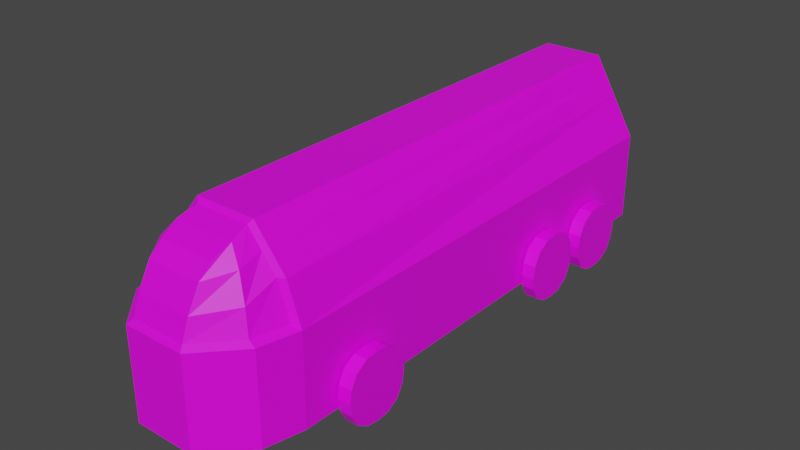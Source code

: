 # Source: Truck_0.2.blend  (saved by Blender 2.80.75; exported with 4.5.12 LTS)
import bpy
from mathutils import Matrix  # noqa: F401  (used for matrix-valued properties, if any)

bpy.ops.wm.read_factory_settings(use_empty=True)
scene = bpy.context.scene
scene.name = 'Scene'

# ---- collections
col_collection = bpy.data.collections.new('Collection'); scene.collection.children.link(col_collection)

# ---- images (referenced by path relative to the original .blend; pixels are not part of the script)
import os
ASSET_DIR = os.environ.get("B2B_ASSET_DIR", "")  # directory of the original .blend (textures are referenced by path, not embedded)
HERE = os.path.dirname(os.path.abspath(__file__))  # packed textures are extracted next to this script under _unpacked/

def load_image(name, relpath, width, height, colorspace="sRGB"):
    """Load a texture the original file referenced (path relative to the .blend, or extracted next to this script)."""
    p = next((c for c in (os.path.join(HERE, relpath), os.path.join(ASSET_DIR, relpath)) if relpath and os.path.exists(c)), "")
    if p:
        img = bpy.data.images.load(p, check_existing=True)
        img.name = name
    else:  # same state as the original file: an image datablock whose file is absent (Cycles renders it pink)
        img = bpy.data.images.new(name, width, height)
        img.source = "FILE"
        img.filepath = "//" + (relpath or name)
    img.colorspace_settings.name = colorspace
    return img
img_truck_0_2_paint_3_png_001 = load_image('Truck 0.2 Paint 3.png.001', 'Truck 0.2 Paint 3.png', 1024, 1024, 'sRGB')

# ---- materials (node trees are filled in below, after node groups)
mat_material_001 = bpy.data.materials.new('Material.001')
mat_material_001.use_transparent_shadow = False

# ---- material node trees
mat_material_001.use_nodes = True; mat_material_001.node_tree.nodes.clear()
_N = mat_material_001.node_tree.nodes; _L = mat_material_001.node_tree.links
n0 = _N.new('ShaderNodeOutputMaterial'); n0.name = 'Material Output'; n0.location = (300, 300)
n1 = _N.new('ShaderNodeBsdfPrincipled'); n1.name = 'Principled BSDF'; n1.location = (10, 300)
n1.distribution = 'GGX'
n1.subsurface_method = 'BURLEY'
n1.inputs[3].default_value = 1.45
n1.inputs[27].default_value = (0.0, 0.0, 0.0, 1.0)
n1.inputs[28].default_value = 1.0
n2 = _N.new('ShaderNodeTexImage'); n2.name = 'Image Texture'; n2.location = (-280, 280)
n2.image = img_truck_0_2_paint_3_png_001
_L.new(n1.outputs[0], n0.inputs[0])
_L.new(n2.outputs[0], n1.inputs[0])
n0.is_active_output = True

# ---- world
world_world = bpy.data.worlds.new('World'); scene.world = world_world
world_world.use_nodes = True; world_world.node_tree.nodes.clear()
_N = world_world.node_tree.nodes; _L = world_world.node_tree.links
n0 = _N.new('ShaderNodeOutputWorld'); n0.name = 'World Output'; n0.location = (300, 300)
n1 = _N.new('ShaderNodeBackground'); n1.name = 'Background'; n1.location = (10, 300)
n1.inputs[0].default_value = (0.05088, 0.05088, 0.05088, 1.0)
_L.new(n1.outputs[0], n0.inputs[0])
n0.is_active_output = True
world_world.color = (0.05088, 0.05088, 0.05088)
world_world.use_sun_shadow = False
world_world.sun_shadow_jitter_overblur = 0.0

# ---- meshes
me_cube_001 = bpy.data.meshes.new('Cube.001')
me_cube_001.from_pydata([(0.2349, 1.324, -0.2878), (-0.2349, -2.983, -0.2878), (-0.5816, -2.387, -0.2878), (-0.2349, -2.983, 0.4039), (-0.2349, -2.387, 1.0), (-0.5816, -2.387, 0.4039), (0.5816, 1.324, -0.2878), (-0.5816, 1.324, -0.2878), (-0.2349, 1.324, -0.2878), (-0.2349, 1.324, 1.0), (-0.2349, 1.324, 0.4039), (-0.5816, 1.324, 0.4039), (0.5816, -2.387, -0.2878), (0.2349, -2.983, -0.2878), (0.2349, -2.387, 1.0), (0.2349, -2.983, 0.4039), (0.5816, -2.387, 0.4039), (0.2349, 1.324, 1.0), (0.5816, 1.324, 0.4039), (0.2349, 1.324, 0.4039), (-0.4754, -2.387, 0.7019), (-0.4082, 1.324, 0.7019), (0.4754, -2.387, 0.7019), (0.4083, 1.324, 0.7019), (-0.5131, -2.685, -0.2878), (-0.5131, -2.685, 0.4039), (-0.4082, 1.324, -0.2878), (-0.3215, 1.324, 0.851), (-0.4082, 1.324, 0.4039), (0.513, -2.685, -0.2878), (0.3552, -2.387, 0.851), (0.513, -2.685, 0.4039), (0.4083, 1.324, 0.4039), (0.4083, 1.324, -0.2878), (-0.3551, -2.387, 0.851), (0.3216, 1.324, 0.851), (-0.4573, -2.678, 0.4355), (-0.2093, -2.944, 0.4355), (-0.2303, -2.553, 0.9181), (-0.2093, -2.413, 0.9669), (-0.4237, -2.413, 0.7012), (-0.5183, -2.413, 0.4355), (0.3166, -2.413, 0.834), (0.2094, -2.413, 0.9669), (0.2111, -2.888, 0.5877), (0.2094, -2.944, 0.4355), (0.4573, -2.678, 0.4355), (0.5185, -2.413, 0.4355), (-0.2085, -2.791, 0.761), (-0.2093, -2.691, 0.8508), (0.2303, -2.553, 0.9181), (0.2094, -2.691, 0.8508), (-0.3165, -2.413, 0.834), (0.4238, -2.413, 0.7012), (0.2103, -2.791, 0.761), (-0.2076, -2.888, 0.5877), (0.4135, -2.65, 0.6149), (-0.4114, -2.65, 0.6149), (0.331, -2.602, 0.7975), (-0.3299, -2.602, 0.7975), (0.5957, -2.067, -0.3919), (0.5957, -2.067, -0.01358), (0.5957, -1.689, -0.3919), (0.5957, -1.689, -0.01358), (0.6975, -2.067, -0.3919), (0.6975, -2.067, -0.01358), (0.6975, -1.689, -0.3919), (0.6975, -1.689, -0.01358), (0.5957, -1.878, -0.4599), (0.5957, -1.878, 0.05445), (0.6975, -1.878, -0.4599), (0.6975, -1.878, 0.05445), (0.5957, -2.13, -0.2027), (0.5957, -1.626, -0.2027), (0.6975, -1.626, -0.2027), (0.6975, -2.13, -0.2027), (0.6975, -1.878, -0.2027), (-0.5936, -1.878, -0.1382), (0.5957, -2.116, -0.1082), (0.5957, -1.641, -0.1082), (0.6975, -1.641, -0.1082), (0.6975, -2.116, -0.1082), (0.6975, -1.878, -0.1382), (0.5957, -1.878, -0.1382), (0.5957, -1.641, -0.2973), (0.6975, -1.641, -0.2973), (0.6975, -2.116, -0.2973), (0.6975, -1.878, -0.2672), (0.5957, -1.878, -0.2672), (0.5957, -2.116, -0.2973), (0.5957, -1.973, -0.4496), (0.6975, -1.973, 0.04417), (0.5957, -1.973, 0.04417), (0.6975, -1.973, -0.4496), (0.5957, -1.947, -0.2027), (0.6975, -1.947, -0.2027), (0.5957, -1.947, -0.1382), (0.6975, -1.947, -0.1382), (0.6975, -1.947, -0.2672), (0.5957, -1.947, -0.2672), (0.5957, -1.784, 0.04417), (0.6975, -1.784, -0.4496), (0.5957, -1.784, -0.4496), (0.6975, -1.784, 0.04417), (0.6975, -1.81, -0.2027), (0.5957, -1.81, -0.2027), (0.6975, -1.81, -0.1382), (0.5957, -1.81, -0.1382), (0.5957, -1.81, -0.2672), (0.6975, -1.81, -0.2672), (-0.6953, -2.067, -0.3919), (-0.6953, -2.067, -0.01358), (-0.6953, -1.689, -0.3919), (-0.6953, -1.689, -0.01358), (-0.5936, -2.067, -0.3919), (-0.5936, -2.067, -0.01358), (-0.5936, -1.689, -0.3919), (-0.5936, -1.689, -0.01358), (-0.6953, -1.878, -0.4599), (-0.6953, -1.878, 0.05445), (-0.5936, -1.878, -0.4599), (-0.5936, -1.878, 0.05445), (-0.6953, -2.13, -0.2027), (-0.6953, -1.626, -0.2027), (-0.5936, -1.626, -0.2027), (-0.5936, -2.13, -0.2027), (-0.6953, -1.878, -0.2027), (-0.6953, -2.116, -0.1082), (-0.6953, -1.641, -0.1082), (-0.5936, -1.641, -0.1082), (-0.5936, -2.116, -0.1082), (-0.6953, -1.878, -0.1382), (-0.6953, -1.641, -0.2973), (-0.5936, -1.641, -0.2973), (-0.5936, -2.116, -0.2973), (-0.5936, -1.878, -0.2672), (-0.6953, -1.878, -0.2672), (-0.6953, -2.116, -0.2973), (-0.6953, -1.973, -0.4496), (-0.5936, -1.973, 0.04417), (-0.6953, -1.973, 0.04417), (-0.5936, -1.973, -0.4496), (-0.6953, -1.947, -0.2027), (-0.5936, -1.947, -0.2027), (-0.6953, -1.947, -0.1382), (-0.5936, -1.947, -0.1382), (-0.5936, -1.947, -0.2672), (-0.6953, -1.947, -0.2672), (-0.6953, -1.784, 0.04417), (-0.5936, -1.784, -0.4496), (-0.6953, -1.784, -0.4496), (-0.5936, -1.784, 0.04417), (-0.5936, -1.81, -0.2027), (-0.6953, -1.81, -0.2027), (-0.5936, -1.81, -0.1382), (-0.6953, -1.81, -0.1382), (-0.6953, -1.81, -0.2672), (-0.5936, -1.81, -0.2672), (0.5957, -0.1021, -0.3919), (0.5957, -0.1021, -0.01358), (0.5957, 0.2762, -0.3919), (0.5957, 0.2762, -0.01358), (0.6975, -0.1021, -0.3919), (0.6975, -0.1021, -0.01358), (0.6975, 0.2762, -0.3919), (0.6975, 0.2762, -0.01358), (0.5957, 0.08705, -0.4599), (0.5957, 0.08705, 0.05445), (0.6975, 0.08705, -0.4599), (0.6975, 0.08705, 0.05445), (0.5957, -0.1651, -0.2027), (0.5957, 0.3392, -0.2027), (0.6975, 0.3392, -0.2027), (0.6975, -0.1651, -0.2027), (0.6975, 0.08705, -0.2027), (-0.5936, 0.08705, -0.1382), (0.5957, -0.1506, -0.1082), (0.5957, 0.3247, -0.1082), (0.6975, 0.3247, -0.1082), (0.6975, -0.1506, -0.1082), (0.6975, 0.08705, -0.1382), (0.5957, 0.08705, -0.1382), (0.5957, 0.3247, -0.2973), (0.6975, 0.3247, -0.2973), (0.6975, -0.1506, -0.2973), (0.6975, 0.08705, -0.2672), (0.5957, 0.08705, -0.2672), (0.5957, -0.1506, -0.2973), (0.5957, -0.007523, -0.4496), (0.6975, -0.007523, 0.04417), (0.5957, -0.007523, 0.04417), (0.6975, -0.007523, -0.4496), (0.5957, 0.01836, -0.2027), (0.6975, 0.01836, -0.2027), (0.5957, 0.01836, -0.1382), (0.6975, 0.01836, -0.1382), (0.6975, 0.01836, -0.2672), (0.5957, 0.01836, -0.2672), (0.5957, 0.1816, 0.04417), (0.6975, 0.1816, -0.4496), (0.5957, 0.1816, -0.4496), (0.6975, 0.1816, 0.04417), (0.6975, 0.1557, -0.2027), (0.5957, 0.1557, -0.2027), (0.6975, 0.1557, -0.1382), (0.5957, 0.1557, -0.1382), (0.5957, 0.1557, -0.2672), (0.6975, 0.1557, -0.2672), (-0.6953, -0.1021, -0.3919), (-0.6953, -0.1021, -0.01358), (-0.6953, 0.2762, -0.3919), (-0.6953, 0.2762, -0.01358), (-0.5936, -0.1021, -0.3919), (-0.5936, -0.1021, -0.01358), (-0.5936, 0.2762, -0.3919), (-0.5936, 0.2762, -0.01358), (-0.6953, 0.08705, -0.4599), (-0.6953, 0.08705, 0.05445), (-0.5936, 0.08705, -0.4599), (-0.5936, 0.08705, 0.05445), (-0.6953, -0.1651, -0.2027), (-0.6953, 0.3392, -0.2027), (-0.5936, 0.3392, -0.2027), (-0.5936, -0.1651, -0.2027), (-0.6953, 0.08705, -0.2027), (-0.6953, -0.1506, -0.1082), (-0.6953, 0.3247, -0.1082), (-0.5936, 0.3247, -0.1082), (-0.5936, -0.1506, -0.1082), (-0.6953, 0.08705, -0.1382), (-0.6953, 0.3247, -0.2973), (-0.5936, 0.3247, -0.2973), (-0.5936, -0.1506, -0.2973), (-0.5936, 0.08705, -0.2672), (-0.6953, 0.08705, -0.2672), (-0.6953, -0.1506, -0.2973), (-0.6953, -0.007523, -0.4496), (-0.5936, -0.007523, 0.04417), (-0.6953, -0.007523, 0.04417), (-0.5936, -0.007523, -0.4496), (-0.6953, 0.01836, -0.2027), (-0.5936, 0.01836, -0.2027), (-0.6953, 0.01836, -0.1382), (-0.5936, 0.01836, -0.1382), (-0.5936, 0.01836, -0.2672), (-0.6953, 0.01836, -0.2672), (-0.6953, 0.1816, 0.04417), (-0.5936, 0.1816, -0.4496), (-0.6953, 0.1816, -0.4496), (-0.5936, 0.1816, 0.04417), (-0.5936, 0.1557, -0.2027), (-0.6953, 0.1557, -0.2027), (-0.5936, 0.1557, -0.1382), (-0.6953, 0.1557, -0.1382), (-0.6953, 0.1557, -0.2672), (-0.5936, 0.1557, -0.2672), (0.5957, 0.5062, -0.3919), (0.5957, 0.5062, -0.01358), (0.5957, 0.8845, -0.3919), (0.5957, 0.8845, -0.01358), (0.6975, 0.5062, -0.3919), (0.6975, 0.5062, -0.01358), (0.6975, 0.8845, -0.3919), (0.6975, 0.8845, -0.01358), (0.5957, 0.6954, -0.4599), (0.5957, 0.6954, 0.05445), (0.6975, 0.6954, -0.4599), (0.6975, 0.6954, 0.05445), (0.5957, 0.4433, -0.2027), (0.5957, 0.9475, -0.2027), (0.6975, 0.9475, -0.2027), (0.6975, 0.4433, -0.2027), (0.6975, 0.6954, -0.2027), (-0.5936, 0.6954, -0.1382), (0.5957, 0.4578, -0.1082), (0.5957, 0.933, -0.1082), (0.6975, 0.933, -0.1082), (0.6975, 0.4578, -0.1082), (0.6975, 0.6954, -0.1382), (0.5957, 0.6954, -0.1382), (0.5957, 0.933, -0.2973), (0.6975, 0.933, -0.2973), (0.6975, 0.4578, -0.2973), (0.6975, 0.6954, -0.2672), (0.5957, 0.6954, -0.2672), (0.5957, 0.4578, -0.2973), (0.5957, 0.6008, -0.4496), (0.6975, 0.6008, 0.04417), (0.5957, 0.6008, 0.04417), (0.6975, 0.6008, -0.4496), (0.5957, 0.6267, -0.2027), (0.6975, 0.6267, -0.2027), (0.5957, 0.6267, -0.1382), (0.6975, 0.6267, -0.1382), (0.6975, 0.6267, -0.2672), (0.5957, 0.6267, -0.2672), (0.5957, 0.79, 0.04417), (0.6975, 0.79, -0.4496), (0.5957, 0.79, -0.4496), (0.6975, 0.79, 0.04417), (0.6975, 0.7641, -0.2027), (0.5957, 0.7641, -0.2027), (0.6975, 0.7641, -0.1382), (0.5957, 0.7641, -0.1382), (0.5957, 0.7641, -0.2672), (0.6975, 0.7641, -0.2672), (-0.6953, 0.5062, -0.3919), (-0.6953, 0.5062, -0.01358), (-0.6953, 0.8845, -0.3919), (-0.6953, 0.8845, -0.01358), (-0.5936, 0.5062, -0.3919), (-0.5936, 0.5062, -0.01358), (-0.5936, 0.8845, -0.3919), (-0.5936, 0.8845, -0.01358), (-0.6953, 0.6954, -0.4599), (-0.6953, 0.6954, 0.05445), (-0.5936, 0.6954, -0.4599), (-0.5936, 0.6954, 0.05445), (-0.6953, 0.4433, -0.2027), (-0.6953, 0.9475, -0.2027), (-0.5936, 0.9475, -0.2027), (-0.5936, 0.4433, -0.2027), (-0.6953, 0.6954, -0.2027), (-0.6953, 0.4578, -0.1082), (-0.6953, 0.933, -0.1082), (-0.5936, 0.933, -0.1082), (-0.5936, 0.4578, -0.1082), (-0.6953, 0.6954, -0.1382), (-0.6953, 0.933, -0.2973), (-0.5936, 0.933, -0.2973), (-0.5936, 0.4578, -0.2973), (-0.5936, 0.6954, -0.2672), (-0.6953, 0.6954, -0.2672), (-0.6953, 0.4578, -0.2973), (-0.6953, 0.6008, -0.4496), (-0.5936, 0.6008, 0.04417), (-0.6953, 0.6008, 0.04417), (-0.5936, 0.6008, -0.4496), (-0.6953, 0.6267, -0.2027), (-0.5936, 0.6267, -0.2027), (-0.6953, 0.6267, -0.1382), (-0.5936, 0.6267, -0.1382), (-0.5936, 0.6267, -0.2672), (-0.6953, 0.6267, -0.2672), (-0.6953, 0.79, 0.04417), (-0.5936, 0.79, -0.4496), (-0.6953, 0.79, -0.4496), (-0.5936, 0.79, 0.04417), (-0.5936, 0.7641, -0.2027), (-0.6953, 0.7641, -0.2027), (-0.5936, 0.7641, -0.1382), (-0.6953, 0.7641, -0.1382), (-0.6953, 0.7641, -0.2672), (-0.5936, 0.7641, -0.2672)], [], [(6, 18, 16, 12), (17, 9, 4, 14), (2, 5, 11, 7), (8, 10, 19, 0), (27, 28, 11, 21), (35, 23, 18, 32), (20, 21, 11, 5), (28, 26, 7, 11), (9, 17, 19, 10), (32, 33, 0, 19), (24, 2, 7, 26), (23, 22, 16, 18), (29, 13, 0, 33), (13, 1, 8, 0), (35, 30, 22, 23), (34, 27, 21, 20), (15, 31, 46, 45), (5, 25, 36, 41), (15, 3, 1, 13), (31, 15, 13, 29), (25, 5, 2, 24), (3, 25, 24, 1), (16, 31, 29, 12), (31, 16, 47, 46), (34, 20, 40, 52), (22, 30, 42, 53), (25, 3, 37, 36), (4, 9, 27, 34), (17, 14, 30, 35), (3, 15, 45, 37), (4, 34, 52, 39), (12, 29, 33, 6), (1, 24, 26, 8), (18, 6, 33, 32), (10, 8, 26, 28), (17, 35, 32, 19), (16, 22, 53, 47), (9, 10, 28, 27), (14, 4, 39, 43), (30, 14, 43, 42), (20, 5, 41, 40), (59, 38, 39, 52), (56, 44, 45, 46), (44, 55, 37, 45), (50, 38, 49, 51), (54, 48, 55, 44), (58, 54, 44, 56), (36, 57, 40, 41), (37, 55, 57, 36), (42, 58, 56, 53), (43, 50, 58, 42), (50, 51, 54, 58), (51, 49, 48, 54), (43, 39, 38, 50), (53, 56, 46, 47), (57, 59, 52, 40), (55, 48, 59, 57), (48, 49, 38, 59), (107, 100, 63, 79), (79, 63, 67, 80), (97, 91, 65, 81), (81, 65, 61, 78), (90, 93, 64, 60), (91, 92, 61, 65), (103, 100, 69, 71), (102, 101, 70, 68), (106, 103, 71, 82), (96, 92, 69, 83), (108, 88, 135, 157), (109, 104, 76, 87), (86, 75, 72, 89), (98, 95, 75, 86), (84, 73, 74, 85), (108, 105, 73, 84), (88, 99, 146, 135), (104, 106, 82, 76), (75, 81, 78, 72), (95, 97, 81, 75), (73, 79, 80, 74), (105, 107, 79, 73), (102, 108, 84, 62), (62, 84, 85, 66), (93, 98, 86, 64), (64, 86, 89, 60), (101, 109, 87, 70), (90, 99, 88, 68), (60, 89, 99, 90), (70, 87, 98, 93), (76, 82, 97, 95), (72, 78, 96, 94), (87, 76, 95, 98), (89, 72, 94, 99), (78, 61, 92, 96), (71, 69, 92, 91), (68, 70, 93, 90), (82, 71, 91, 97), (66, 85, 109, 101), (68, 88, 108, 102), (107, 105, 152, 154), (74, 80, 106, 104), (105, 108, 157, 152), (85, 74, 104, 109), (80, 67, 103, 106), (62, 66, 101, 102), (67, 63, 100, 103), (83, 69, 100, 107), (155, 148, 113, 128), (128, 113, 117, 129), (145, 139, 115, 130), (130, 115, 111, 127), (138, 141, 114, 110), (139, 140, 111, 115), (151, 148, 119, 121), (150, 149, 120, 118), (154, 151, 121, 77), (144, 140, 119, 131), (147, 142, 126, 136), (134, 125, 122, 137), (146, 143, 125, 134), (132, 123, 124, 133), (156, 153, 123, 132), (142, 144, 131, 126), (125, 130, 127, 122), (143, 145, 130, 125), (123, 128, 129, 124), (153, 155, 128, 123), (150, 156, 132, 112), (112, 132, 133, 116), (141, 146, 134, 114), (114, 134, 137, 110), (149, 157, 135, 120), (138, 147, 136, 118), (110, 137, 147, 138), (120, 135, 146, 141), (122, 127, 144, 142), (137, 122, 142, 147), (127, 111, 140, 144), (121, 119, 140, 139), (118, 120, 141, 138), (77, 121, 139, 145), (116, 133, 157, 149), (118, 136, 156, 150), (126, 131, 155, 153), (124, 129, 154, 152), (136, 126, 153, 156), (133, 124, 152, 157), (129, 117, 151, 154), (112, 116, 149, 150), (117, 113, 148, 151), (131, 119, 148, 155), (96, 83, 77, 145), (99, 94, 143, 146), (94, 96, 145, 143), (83, 107, 154, 77), (205, 198, 161, 177), (177, 161, 165, 178), (195, 189, 163, 179), (179, 163, 159, 176), (188, 191, 162, 158), (189, 190, 159, 163), (201, 198, 167, 169), (200, 199, 168, 166), (204, 201, 169, 180), (194, 190, 167, 181), (206, 186, 233, 255), (207, 202, 174, 185), (184, 173, 170, 187), (196, 193, 173, 184), (182, 171, 172, 183), (206, 203, 171, 182), (186, 197, 244, 233), (202, 204, 180, 174), (173, 179, 176, 170), (193, 195, 179, 173), (171, 177, 178, 172), (203, 205, 177, 171), (200, 206, 182, 160), (160, 182, 183, 164), (191, 196, 184, 162), (162, 184, 187, 158), (199, 207, 185, 168), (188, 197, 186, 166), (158, 187, 197, 188), (168, 185, 196, 191), (174, 180, 195, 193), (170, 176, 194, 192), (185, 174, 193, 196), (187, 170, 192, 197), (176, 159, 190, 194), (169, 167, 190, 189), (166, 168, 191, 188), (180, 169, 189, 195), (164, 183, 207, 199), (166, 186, 206, 200), (205, 203, 250, 252), (172, 178, 204, 202), (203, 206, 255, 250), (183, 172, 202, 207), (178, 165, 201, 204), (160, 164, 199, 200), (165, 161, 198, 201), (181, 167, 198, 205), (253, 246, 211, 226), (226, 211, 215, 227), (243, 237, 213, 228), (228, 213, 209, 225), (236, 239, 212, 208), (237, 238, 209, 213), (249, 246, 217, 219), (248, 247, 218, 216), (252, 249, 219, 175), (242, 238, 217, 229), (245, 240, 224, 234), (232, 223, 220, 235), (244, 241, 223, 232), (230, 221, 222, 231), (254, 251, 221, 230), (240, 242, 229, 224), (223, 228, 225, 220), (241, 243, 228, 223), (221, 226, 227, 222), (251, 253, 226, 221), (248, 254, 230, 210), (210, 230, 231, 214), (239, 244, 232, 212), (212, 232, 235, 208), (247, 255, 233, 218), (236, 245, 234, 216), (208, 235, 245, 236), (218, 233, 244, 239), (220, 225, 242, 240), (235, 220, 240, 245), (225, 209, 238, 242), (219, 217, 238, 237), (216, 218, 239, 236), (175, 219, 237, 243), (214, 231, 255, 247), (216, 234, 254, 248), (224, 229, 253, 251), (222, 227, 252, 250), (234, 224, 251, 254), (231, 222, 250, 255), (227, 215, 249, 252), (210, 214, 247, 248), (215, 211, 246, 249), (229, 217, 246, 253), (194, 181, 175, 243), (197, 192, 241, 244), (192, 194, 243, 241), (181, 205, 252, 175), (303, 296, 259, 275), (275, 259, 263, 276), (293, 287, 261, 277), (277, 261, 257, 274), (286, 289, 260, 256), (287, 288, 257, 261), (299, 296, 265, 267), (298, 297, 266, 264), (302, 299, 267, 278), (292, 288, 265, 279), (304, 284, 331, 353), (305, 300, 272, 283), (282, 271, 268, 285), (294, 291, 271, 282), (280, 269, 270, 281), (304, 301, 269, 280), (284, 295, 342, 331), (300, 302, 278, 272), (271, 277, 274, 268), (291, 293, 277, 271), (269, 275, 276, 270), (301, 303, 275, 269), (298, 304, 280, 258), (258, 280, 281, 262), (289, 294, 282, 260), (260, 282, 285, 256), (297, 305, 283, 266), (286, 295, 284, 264), (256, 285, 295, 286), (266, 283, 294, 289), (272, 278, 293, 291), (268, 274, 292, 290), (283, 272, 291, 294), (285, 268, 290, 295), (274, 257, 288, 292), (267, 265, 288, 287), (264, 266, 289, 286), (278, 267, 287, 293), (262, 281, 305, 297), (264, 284, 304, 298), (303, 301, 348, 350), (270, 276, 302, 300), (301, 304, 353, 348), (281, 270, 300, 305), (276, 263, 299, 302), (258, 262, 297, 298), (263, 259, 296, 299), (279, 265, 296, 303), (351, 344, 309, 324), (324, 309, 313, 325), (341, 335, 311, 326), (326, 311, 307, 323), (334, 337, 310, 306), (335, 336, 307, 311), (347, 344, 315, 317), (346, 345, 316, 314), (350, 347, 317, 273), (340, 336, 315, 327), (343, 338, 322, 332), (330, 321, 318, 333), (342, 339, 321, 330), (328, 319, 320, 329), (352, 349, 319, 328), (338, 340, 327, 322), (321, 326, 323, 318), (339, 341, 326, 321), (319, 324, 325, 320), (349, 351, 324, 319), (346, 352, 328, 308), (308, 328, 329, 312), (337, 342, 330, 310), (310, 330, 333, 306), (345, 353, 331, 316), (334, 343, 332, 314), (306, 333, 343, 334), (316, 331, 342, 337), (318, 323, 340, 338), (333, 318, 338, 343), (323, 307, 336, 340), (317, 315, 336, 335), (314, 316, 337, 334), (273, 317, 335, 341), (312, 329, 353, 345), (314, 332, 352, 346), (322, 327, 351, 349), (320, 325, 350, 348), (332, 322, 349, 352), (329, 320, 348, 353), (325, 313, 347, 350), (308, 312, 345, 346), (313, 309, 344, 347), (327, 315, 344, 351), (292, 279, 273, 341), (295, 290, 339, 342), (290, 292, 341, 339), (279, 303, 350, 273)])
_uv = me_cube_001.uv_layers.new(name='UVMap')
_uv.uv.foreach_set('vector', [0.6371, 0.1722, 0.6371, 0.2394, 0.368, 0.2394, 0.368, 0.1722, 0.6414, 0.1746, 0.6414, 0.2203, 0.3724, 0.2203, 0.3724, 0.1746, 0.635, 0.175, 0.635, 0.2422, 0.366, 0.2422, 0.366, 0.175, 0.4026, 0.1685, 0.5987, 0.1685, 0.5987, 0.2269, 0.4026, 0.2269, 0.5786, 0.1937, 0.5036, 0.2199, 0.4884, 0.1937, 0.5485, 0.1937, 0.4577, 0.1958, 0.4878, 0.1958, 0.548, 0.1958, 0.5327, 0.2219, 0.6292, 0.2262, 0.3601, 0.2289, 0.3601, 0.1954, 0.6292, 0.1954, 0.4418, 0.161, 0.5626, 0.161, 0.5626, 0.1913, 0.4418, 0.1913, 0.4482, 0.2218, 0.4482, 0.1578, 0.6348, 0.1578, 0.6348, 0.2218, 0.4279, 0.1824, 0.5486, 0.1824, 0.5486, 0.2126, 0.4279, 0.2126, 0.655, 0.211, 0.6335, 0.2184, 0.3645, 0.2278, 0.3642, 0.211, 0.6333, 0.2199, 0.3642, 0.2171, 0.3642, 0.1864, 0.6332, 0.1864, 0.3694, 0.2234, 0.3478, 0.1963, 0.6601, 0.1963, 0.6601, 0.2132, 0.3373, 0.2257, 0.3373, 0.18, 0.6496, 0.18, 0.6496, 0.2257, 0.3765, 0.2086, 0.6455, 0.2086, 0.6456, 0.2272, 0.3765, 0.2254, 0.3602, 0.1956, 0.6293, 0.1956, 0.6292, 0.2124, 0.3601, 0.2142, 0.4296, 0.1761, 0.5883, 0.1761, 0.5755, 0.194, 0.434, 0.194, 0.5593, 0.1884, 0.4402, 0.1884, 0.438, 0.1676, 0.5441, 0.1676, 0.6063, 0.2395, 0.4993, 0.2395, 0.4993, 0.1238, 0.6063, 0.1238, 0.6058, 0.2489, 0.5129, 0.2489, 0.5129, 0.1332, 0.6058, 0.1332, 0.4612, 0.2325, 0.4612, 0.1813, 0.6187, 0.1813, 0.6187, 0.2325, 0.4162, 0.2372, 0.4162, 0.169, 0.5738, 0.169, 0.5738, 0.2372, 0.4484, 0.223, 0.4484, 0.1719, 0.6059, 0.1719, 0.6059, 0.223, 0.3456, 0.1657, 0.4647, 0.1657, 0.4495, 0.1865, 0.3434, 0.1865, 0.4723, 0.2098, 0.5468, 0.2098, 0.5344, 0.2253, 0.468, 0.2253, 0.4714, 0.201, 0.546, 0.201, 0.5503, 0.2165, 0.4838, 0.2165, 0.5967, 0.2107, 0.438, 0.2107, 0.4424, 0.1927, 0.5839, 0.1927, 0.3622, 0.1907, 0.6312, 0.1907, 0.6312, 0.2075, 0.3621, 0.2093, 0.3703, 0.1997, 0.6394, 0.1997, 0.6394, 0.2183, 0.3703, 0.2164, 0.6124, 0.2147, 0.4296, 0.2147, 0.4395, 0.1983, 0.6025, 0.1983, 0.4601, 0.1734, 0.5347, 0.1734, 0.5304, 0.189, 0.4639, 0.189, 0.6251, 0.2065, 0.6467, 0.2132, 0.356, 0.2234, 0.356, 0.2065, 0.6663, 0.1918, 0.6446, 0.2188, 0.354, 0.2086, 0.354, 0.1918, 0.4476, 0.1903, 0.5683, 0.1903, 0.5683, 0.2206, 0.4476, 0.2206, 0.4671, 0.193, 0.5878, 0.193, 0.5878, 0.2232, 0.4671, 0.2232, 0.5516, 0.1577, 0.5256, 0.1729, 0.4476, 0.188, 0.4476, 0.1577, 0.5357, 0.1614, 0.6588, 0.1614, 0.6653, 0.1792, 0.5555, 0.1792, 0.4408, 0.1753, 0.5448, 0.1753, 0.5448, 0.2056, 0.4668, 0.1905, 0.5263, 0.2044, 0.3434, 0.2044, 0.3534, 0.1908, 0.5164, 0.1908, 0.4798, 0.1844, 0.5543, 0.1844, 0.5505, 0.1999, 0.4841, 0.1999, 0.5527, 0.1718, 0.4296, 0.1718, 0.4494, 0.1539, 0.5592, 0.1539, 0.2045, 0.7775, 0.1599, 0.7479, 0.1528, 0.6909, 0.2045, 0.7034, 0.2292, 0.7804, 0.1325, 0.775, 0.1172, 0.716, 0.2292, 0.7089, 0.1463, 0.864, 0.1463, 0.7036, 0.1963, 0.703, 0.1963, 0.8633, 0.1361, 0.8599, 0.1361, 0.6835, 0.1835, 0.6915, 0.1835, 0.8519, 0.158, 0.8169, 0.158, 0.6565, 0.2193, 0.6568, 0.2193, 0.8172, 0.1392, 0.8028, 0.1479, 0.7163, 0.2029, 0.6826, 0.2029, 0.8026, 0.1443, 0.7689, 0.1537, 0.6982, 0.2283, 0.6686, 0.2283, 0.7766, 0.1023, 0.7687, 0.1173, 0.7095, 0.2143, 0.7052, 0.2143, 0.7769, 0.1913, 0.705, 0.1913, 0.7791, 0.1344, 0.8145, 0.1396, 0.7177, 0.1491, 0.7883, 0.156, 0.7313, 0.2008, 0.7015, 0.2008, 0.7756, 0.1197, 0.7909, 0.1417, 0.7384, 0.1704, 0.7011, 0.1704, 0.7882, 0.2125, 0.6832, 0.2125, 0.8435, 0.171, 0.8432, 0.171, 0.6828, 0.1521, 0.8302, 0.1521, 0.6699, 0.1981, 0.6618, 0.1981, 0.8382, 0.2138, 0.7969, 0.1394, 0.7671, 0.1298, 0.6965, 0.2138, 0.6889, 0.1481, 0.6699, 0.2049, 0.7052, 0.2049, 0.7792, 0.1532, 0.7668, 0.2088, 0.8164, 0.1539, 0.7823, 0.1452, 0.6957, 0.2088, 0.696, 0.1963, 0.7979, 0.1678, 0.7603, 0.1457, 0.7078, 0.1963, 0.7106, 0.8649, 0.7785, 0.8782, 0.7785, 0.875, 0.7952, 0.8688, 0.8052, 0.9024, 0.7998, 0.8947, 0.7998, 0.8947, 0.7831, 0.9024, 0.7831, 0.8737, 0.8151, 0.887, 0.8151, 0.8838, 0.8318, 0.8776, 0.8418, 0.8947, 0.8208, 0.9024, 0.8208, 0.9024, 0.8375, 0.8947, 0.8375, 0.8738, 0.7512, 0.8812, 0.7512, 0.8812, 0.7694, 0.8738, 0.7694, 0.8812, 0.749, 0.8738, 0.749, 0.8738, 0.7309, 0.8812, 0.7309, 0.882, 0.7622, 0.882, 0.7455, 0.8888, 0.7455, 0.8888, 0.7622, 0.8888, 0.7267, 0.8888, 0.7433, 0.882, 0.7433, 0.882, 0.7267, 0.8846, 0.7592, 0.8842, 0.729, 0.891, 0.729, 0.8895, 0.7604, 0.8745, 0.7992, 0.8741, 0.7691, 0.8809, 0.7691, 0.8794, 0.8005, 0.7636, 0.6539, 0.7755, 0.6539, 0.7755, 0.8614, 0.7636, 0.8614, 0.886, 0.7378, 0.8814, 0.7378, 0.8814, 0.7265, 0.886, 0.7265, 0.8966, 0.8021, 0.8897, 0.8021, 0.8897, 0.7855, 0.8966, 0.7855, 0.8885, 0.7653, 0.8839, 0.7669, 0.8819, 0.7372, 0.8888, 0.7372, 0.8678, 0.7566, 0.8747, 0.7566, 0.8747, 0.7733, 0.8678, 0.7733, 0.8831, 0.7727, 0.8785, 0.7743, 0.8765, 0.7446, 0.8834, 0.7446, 0.7851, 0.6505, 0.7971, 0.6505, 0.7971, 0.858, 0.7851, 0.858, 0.8981, 0.7697, 0.8981, 0.7803, 0.8932, 0.7803, 0.8932, 0.7697, 0.8729, 0.8078, 0.8729, 0.8235, 0.8656, 0.8235, 0.8656, 0.8078, 0.8868, 0.834, 0.8822, 0.8324, 0.8819, 0.8043, 0.8888, 0.8043, 0.8656, 0.749, 0.8656, 0.7333, 0.8729, 0.7333, 0.8729, 0.749, 0.8883, 0.7106, 0.8837, 0.709, 0.8834, 0.6808, 0.8903, 0.6808, 0.8649, 0.8032, 0.8608, 0.7745, 0.8731, 0.7745, 0.8709, 0.7911, 0.8819, 0.7644, 0.8896, 0.7644, 0.8896, 0.7811, 0.8819, 0.7811, 0.8609, 0.6927, 0.8741, 0.6927, 0.8703, 0.7194, 0.864, 0.7094, 0.892, 0.7574, 0.8844, 0.7574, 0.8844, 0.7407, 0.892, 0.7407, 0.886, 0.8223, 0.8856, 0.8525, 0.8807, 0.8537, 0.8792, 0.8223, 0.8889, 0.7936, 0.8871, 0.8235, 0.8821, 0.8235, 0.8821, 0.7919, 0.8753, 0.7909, 0.869, 0.801, 0.8652, 0.7743, 0.8784, 0.7743, 0.8821, 0.7222, 0.8821, 0.6906, 0.8871, 0.6906, 0.8889, 0.7205, 0.8931, 0.7265, 0.8885, 0.7265, 0.8885, 0.7152, 0.8931, 0.7152, 0.871, 0.848, 0.871, 0.8323, 0.8833, 0.833, 0.884, 0.8434, 0.8844, 0.7455, 0.8798, 0.7455, 0.8798, 0.7342, 0.8844, 0.7342, 0.8619, 0.7696, 0.8608, 0.7541, 0.874, 0.7541, 0.874, 0.7646, 0.8832, 0.7064, 0.881, 0.7231, 0.875, 0.7351, 0.8709, 0.7064, 0.8942, 0.8532, 0.8942, 0.8365, 0.901, 0.8365, 0.901, 0.8532, 0.8917, 0.7385, 0.8844, 0.7385, 0.8844, 0.723, 0.8917, 0.723, 0.8934, 0.8277, 0.8919, 0.7963, 0.8988, 0.7963, 0.8983, 0.8265, 0.863, 0.7603, 0.8608, 0.7436, 0.8731, 0.7436, 0.869, 0.7723, 0.8649, 0.73, 0.8788, 0.73, 0.8788, 0.7412, 0.8657, 0.7455, 0.762, 0.6491, 0.7733, 0.6491, 0.7733, 0.8567, 0.762, 0.8567, 0.8938, 0.753, 0.887, 0.7506, 0.8891, 0.7229, 0.8938, 0.7229, 0.7213, 0.6491, 0.7326, 0.6491, 0.7326, 0.8567, 0.7213, 0.8567, 0.8751, 0.7333, 0.8741, 0.7178, 0.8873, 0.7178, 0.8873, 0.7284, 0.8882, 0.7967, 0.882, 0.7867, 0.8788, 0.77, 0.8921, 0.77, 0.8979, 0.7027, 0.8979, 0.7194, 0.8899, 0.7194, 0.8899, 0.7027, 0.8812, 0.8235, 0.8738, 0.8235, 0.8738, 0.8053, 0.8812, 0.8053, 0.8857, 0.794, 0.8842, 0.7626, 0.891, 0.7626, 0.8906, 0.7927, 0.8702, 0.7694, 0.8834, 0.7694, 0.8803, 0.786, 0.874, 0.7961, 0.8817, 0.7638, 0.874, 0.7638, 0.874, 0.7472, 0.8817, 0.7472, 0.9079, 0.8447, 0.9079, 0.8145, 0.9152, 0.8217, 0.9196, 0.8359, 0.9073, 0.6975, 0.9073, 0.7149, 0.9, 0.7149, 0.9, 0.6975, 0.8859, 0.7277, 0.8859, 0.7444, 0.8779, 0.7444, 0.8779, 0.7277, 0.8852, 0.8737, 0.8778, 0.8737, 0.8778, 0.8556, 0.8852, 0.8556, 0.8769, 0.836, 0.8769, 0.8527, 0.87, 0.8527, 0.87, 0.836, 0.87, 0.8737, 0.87, 0.8571, 0.8769, 0.8571, 0.8769, 0.8737, 0.8928, 0.7088, 0.8924, 0.6786, 0.8993, 0.6786, 0.8978, 0.71, 0.8814, 0.7945, 0.8809, 0.7643, 0.8878, 0.7643, 0.8863, 0.7957, 0.8746, 0.8143, 0.8746, 0.8038, 0.8796, 0.8038, 0.8796, 0.8143, 0.872, 0.8332, 0.872, 0.8489, 0.8647, 0.8489, 0.8647, 0.8332, 0.8896, 0.8057, 0.8903, 0.8161, 0.8773, 0.8207, 0.8773, 0.805, 0.8792, 0.6725, 0.8723, 0.6725, 0.8723, 0.6558, 0.8792, 0.6558, 0.8944, 0.8205, 0.899, 0.8205, 0.899, 0.8506, 0.8922, 0.8482, 0.8754, 0.8285, 0.8754, 0.8179, 0.8803, 0.8179, 0.8803, 0.8285, 0.864, 0.7011, 0.864, 0.6854, 0.8714, 0.6854, 0.8714, 0.7011, 0.8936, 0.8293, 0.889, 0.8277, 0.8887, 0.7995, 0.8956, 0.7995, 0.8725, 0.7976, 0.8725, 0.7819, 0.8798, 0.7819, 0.8798, 0.7976, 0.8863, 0.7709, 0.8856, 0.7813, 0.8733, 0.782, 0.8733, 0.7663, 0.8717, 0.8628, 0.8676, 0.8342, 0.88, 0.8342, 0.8777, 0.8508, 0.8951, 0.7621, 0.8951, 0.7447, 0.9024, 0.7447, 0.9024, 0.7621, 0.9074, 0.7976, 0.9074, 0.7674, 0.9191, 0.7762, 0.9147, 0.7904, 0.8776, 0.7159, 0.8776, 0.7333, 0.8703, 0.7333, 0.8703, 0.7159, 0.8912, 0.7507, 0.8908, 0.7809, 0.8859, 0.7821, 0.8844, 0.7507, 0.8636, 0.8015, 0.8505, 0.7973, 0.8505, 0.786, 0.8644, 0.786, 0.9131, 0.7831, 0.9175, 0.7973, 0.9058, 0.8061, 0.9058, 0.7759, 0.8653, 0.786, 0.8792, 0.786, 0.8792, 0.7973, 0.8661, 0.8015, 0.9067, 0.8147, 0.9136, 0.8147, 0.9133, 0.8428, 0.9087, 0.8444, 0.8863, 0.8119, 0.8795, 0.8143, 0.8795, 0.7842, 0.8842, 0.7842, 0.8915, 0.7205, 0.8892, 0.7372, 0.8832, 0.7492, 0.8791, 0.7205, 0.8737, 0.7049, 0.8664, 0.7049, 0.8664, 0.6894, 0.8737, 0.6894, 0.8669, 0.7615, 0.8669, 0.7448, 0.8737, 0.7448, 0.8737, 0.7615, 0.8865, 0.6876, 0.885, 0.6562, 0.8919, 0.6562, 0.8914, 0.6864, 0.8698, 0.7582, 0.8676, 0.7415, 0.88, 0.7415, 0.8758, 0.7702, 0.9013, 0.8316, 0.9013, 0.8001, 0.9063, 0.8001, 0.9081, 0.83, 0.8545, 0.7329, 0.8592, 0.7329, 0.8592, 0.7441, 0.8545, 0.7441, 0.899, 0.8183, 0.8922, 0.8159, 0.8944, 0.7882, 0.899, 0.7882, 0.8545, 0.7597, 0.8592, 0.7597, 0.8592, 0.771, 0.8545, 0.771, 0.8991, 0.7858, 0.898, 0.7703, 0.9112, 0.7703, 0.9112, 0.7809, 0.8863, 0.8763, 0.88, 0.8662, 0.8769, 0.8496, 0.8901, 0.8496, 0.8747, 0.7615, 0.8747, 0.7448, 0.8827, 0.7448, 0.8827, 0.7615, 0.8827, 0.6883, 0.8827, 0.7049, 0.8747, 0.7049, 0.8747, 0.6883, 0.8859, 0.8492, 0.8844, 0.8178, 0.8912, 0.8178, 0.8908, 0.848, 0.792, 0.6491, 0.804, 0.6491, 0.804, 0.8567, 0.792, 0.8567, 0.7461, 0.8567, 0.7349, 0.8567, 0.7349, 0.6491, 0.7461, 0.6491, 0.7485, 0.6491, 0.7597, 0.6491, 0.7597, 0.8567, 0.7485, 0.8567, 0.7779, 0.6539, 0.7899, 0.6539, 0.7899, 0.8614, 0.7779, 0.8614, 0.8823, 0.7609, 0.8772, 0.7845, 0.8699, 0.7746, 0.8672, 0.7609, 0.8901, 0.76, 0.8995, 0.76, 0.8995, 0.7737, 0.8901, 0.7737, 0.8891, 0.7748, 0.9053, 0.7748, 0.9015, 0.7885, 0.8938, 0.7967, 0.8991, 0.8278, 0.8991, 0.8421, 0.8901, 0.8421, 0.8901, 0.8278, 0.8911, 0.7698, 0.8821, 0.7698, 0.8821, 0.7549, 0.8911, 0.7549, 0.8794, 0.7377, 0.8794, 0.724, 0.8891, 0.724, 0.8891, 0.7377, 0.87, 0.7155, 0.861, 0.7155, 0.861, 0.7027, 0.87, 0.7027, 0.9158, 0.764, 0.9158, 0.7777, 0.9074, 0.7777, 0.9074, 0.764, 0.872, 0.8121, 0.8559, 0.8156, 0.855, 0.8029, 0.872, 0.8029, 0.8848, 0.7706, 0.8871, 0.7951, 0.8787, 0.7965, 0.8787, 0.7706, 0.7708, 0.6505, 0.7828, 0.6505, 0.7828, 0.858, 0.7708, 0.858, 0.8781, 0.8194, 0.8724, 0.8194, 0.8724, 0.8102, 0.8781, 0.8102, 0.8956, 0.808, 0.8872, 0.808, 0.8872, 0.7944, 0.8956, 0.7944, 0.8925, 0.6905, 0.8982, 0.6905, 0.8982, 0.7152, 0.8899, 0.7132, 0.8996, 0.7214, 0.9081, 0.7214, 0.9081, 0.7351, 0.8996, 0.7351, 0.8759, 0.8199, 0.8759, 0.8112, 0.892, 0.8112, 0.8908, 0.824, 0.7504, 0.6663, 0.7624, 0.6663, 0.7624, 0.8738, 0.7504, 0.8738, 0.8675, 0.8328, 0.8732, 0.8328, 0.8732, 0.8421, 0.8675, 0.8421, 0.8715, 0.7872, 0.8631, 0.7872, 0.8631, 0.7735, 0.8715, 0.7735, 0.893, 0.7739, 0.8987, 0.7739, 0.9014, 0.7966, 0.893, 0.7985, 0.8823, 0.7735, 0.8907, 0.7735, 0.8907, 0.7872, 0.8823, 0.7872, 0.876, 0.7589, 0.876, 0.7676, 0.8611, 0.7716, 0.8599, 0.7589, 0.8547, 0.7441, 0.8709, 0.7441, 0.8662, 0.766, 0.8586, 0.7578, 0.9008, 0.7573, 0.9102, 0.7573, 0.9102, 0.771, 0.9008, 0.771, 0.8556, 0.7776, 0.8718, 0.7776, 0.8671, 0.7995, 0.8595, 0.7912, 0.8829, 0.7833, 0.8736, 0.7833, 0.8736, 0.7696, 0.8829, 0.7696, 0.888, 0.7153, 0.8719, 0.7119, 0.8719, 0.7026, 0.8889, 0.7026, 0.8773, 0.7493, 0.8612, 0.7458, 0.8612, 0.7366, 0.8782, 0.7366, 0.8929, 0.8392, 0.8853, 0.8474, 0.8806, 0.8255, 0.8968, 0.8255, 0.8803, 0.7429, 0.8803, 0.717, 0.8864, 0.717, 0.8887, 0.7415, 0.8781, 0.8283, 0.8724, 0.8283, 0.8724, 0.8191, 0.8781, 0.8191, 0.8887, 0.7368, 0.8971, 0.7368, 0.8968, 0.7599, 0.8912, 0.7612, 0.8928, 0.7917, 0.8871, 0.7917, 0.8871, 0.7825, 0.8928, 0.7825, 0.8826, 0.697, 0.891, 0.697, 0.8886, 0.7214, 0.883, 0.7201, 0.9006, 0.8442, 0.893, 0.836, 0.8891, 0.8223, 0.9053, 0.8223, 0.8922, 0.7059, 0.8922, 0.6922, 0.9006, 0.6922, 0.9006, 0.7059, 0.8717, 0.7155, 0.8717, 0.7018, 0.8801, 0.7018, 0.8801, 0.7155, 0.8755, 0.8325, 0.8925, 0.8325, 0.8916, 0.8452, 0.8755, 0.8417, 0.8714, 0.7309, 0.8637, 0.7391, 0.859, 0.7172, 0.8752, 0.7172, 0.8795, 0.8318, 0.8776, 0.8576, 0.8716, 0.8566, 0.8711, 0.8318, 0.7641, 0.6491, 0.7754, 0.6491, 0.7754, 0.8567, 0.7641, 0.8567, 0.8996, 0.7583, 0.8984, 0.771, 0.8835, 0.7669, 0.8835, 0.7583, 0.7098, 0.6491, 0.721, 0.6491, 0.721, 0.8567, 0.7098, 0.8567, 0.9025, 0.8028, 0.911, 0.8028, 0.9085, 0.8272, 0.9029, 0.8259, 0.8652, 0.8576, 0.8575, 0.8493, 0.8537, 0.8356, 0.8699, 0.8356, 0.8985, 0.7214, 0.8985, 0.7351, 0.8887, 0.7351, 0.8887, 0.7214, 0.8703, 0.8026, 0.8703, 0.789, 0.88, 0.789, 0.88, 0.8026, 0.8721, 0.748, 0.8891, 0.748, 0.8882, 0.7607, 0.8721, 0.7572, 0.8717, 0.7891, 0.8675, 0.8127, 0.8613, 0.8028, 0.859, 0.7891, 0.9059, 0.7318, 0.9059, 0.7175, 0.9135, 0.7175, 0.9135, 0.7318, 0.8907, 0.7111, 0.9044, 0.7111, 0.9012, 0.7247, 0.8947, 0.733, 0.9125, 0.7584, 0.9125, 0.7727, 0.9049, 0.7727, 0.9049, 0.7584, 0.9077, 0.7033, 0.9001, 0.7033, 0.9001, 0.6884, 0.9077, 0.6884, 0.884, 0.7033, 0.884, 0.6896, 0.8923, 0.6896, 0.8923, 0.7033, 0.8676, 0.7711, 0.86, 0.7711, 0.86, 0.7583, 0.8676, 0.7583, 0.884, 0.6751, 0.8916, 0.6751, 0.8916, 0.6879, 0.884, 0.6879, 0.8795, 0.7282, 0.8659, 0.7316, 0.8651, 0.7189, 0.8795, 0.7189, 0.8817, 0.7793, 0.8837, 0.8038, 0.8766, 0.8052, 0.8766, 0.7793, 0.8731, 0.7679, 0.8779, 0.7679, 0.8779, 0.7772, 0.8731, 0.7772, 0.8837, 0.7514, 0.8765, 0.7514, 0.8765, 0.7377, 0.8837, 0.7377, 0.8836, 0.6883, 0.8884, 0.6883, 0.8884, 0.713, 0.8814, 0.711, 0.9051, 0.6902, 0.9051, 0.6773, 0.9127, 0.6773, 0.9127, 0.6902, 0.8963, 0.7392, 0.8915, 0.7405, 0.8894, 0.7161, 0.8966, 0.7161, 0.9018, 0.7442, 0.9066, 0.7442, 0.9066, 0.7534, 0.9018, 0.7534, 0.9192, 0.7436, 0.9263, 0.7436, 0.9263, 0.7572, 0.9192, 0.7572, 0.9088, 0.7948, 0.9136, 0.7948, 0.9159, 0.8175, 0.9088, 0.8195, 0.8928, 0.7619, 0.8999, 0.7619, 0.8999, 0.7756, 0.8928, 0.7756, 0.8945, 0.7051, 0.8945, 0.7138, 0.8819, 0.7178, 0.8808, 0.7051, 0.8745, 0.7205, 0.8882, 0.7205, 0.8842, 0.7424, 0.8778, 0.7342, 0.9049, 0.7567, 0.9049, 0.7424, 0.9125, 0.7424, 0.9125, 0.7567, 0.8625, 0.7152, 0.8762, 0.7152, 0.8722, 0.7371, 0.8658, 0.7289, 0.873, 0.7026, 0.8651, 0.7026, 0.8651, 0.689, 0.873, 0.689, 0.8953, 0.7318, 0.8817, 0.7283, 0.8817, 0.7191, 0.896, 0.7191, 0.8757, 0.7778, 0.8621, 0.7743, 0.8621, 0.7651, 0.8765, 0.7651, 0.8834, 0.7586, 0.877, 0.7668, 0.873, 0.7449, 0.8867, 0.7449, 0.8817, 0.7046, 0.896, 0.7046, 0.896, 0.7138, 0.8824, 0.7173, 0.8987, 0.7758, 0.9058, 0.7758, 0.9055, 0.7988, 0.9008, 0.8002, 0.8894, 0.7438, 0.8966, 0.7438, 0.8945, 0.7682, 0.8897, 0.7668, 0.9005, 0.7804, 0.894, 0.7721, 0.8907, 0.7585, 0.9044, 0.7585, 0.8738, 0.6866, 0.8662, 0.6866, 0.8662, 0.6739, 0.8738, 0.6739, 0.8863, 0.7944, 0.8939, 0.7944, 0.8939, 0.8072, 0.8863, 0.8072, 0.8946, 0.7707, 0.9089, 0.7707, 0.9081, 0.7834, 0.8946, 0.7799, 0.8826, 0.7565, 0.8762, 0.7647, 0.8722, 0.7428, 0.8859, 0.7428, 0.8908, 0.7784, 0.9052, 0.7784, 0.9052, 0.7876, 0.8916, 0.7911, 0.902, 0.7208, 0.9068, 0.7208, 0.9068, 0.7301, 0.902, 0.7301, 0.8788, 0.7044, 0.8777, 0.7171, 0.8651, 0.7131, 0.8651, 0.7044, 0.8878, 0.7704, 0.8926, 0.7704, 0.8926, 0.7796, 0.8878, 0.7796, 0.88, 0.7075, 0.8871, 0.7075, 0.885, 0.7319, 0.8803, 0.7306, 0.8958, 0.7721, 0.8893, 0.7639, 0.886, 0.7502, 0.8998, 0.7502, 0.8978, 0.7028, 0.8903, 0.7028, 0.8903, 0.6879, 0.8978, 0.6879, 0.8748, 0.7033, 0.8748, 0.6896, 0.883, 0.6896, 0.883, 0.7033, 0.8892, 0.7297, 0.9036, 0.7297, 0.9028, 0.7424, 0.8892, 0.7389, 0.7777, 0.6491, 0.7897, 0.6491, 0.7897, 0.8567, 0.7777, 0.8567, 0.7368, 0.6663, 0.7481, 0.6663, 0.7481, 0.8738, 0.7368, 0.8738, 0.7357, 0.6539, 0.7469, 0.6539, 0.7469, 0.8614, 0.7357, 0.8614, 0.7756, 0.6491, 0.7876, 0.6491, 0.7876, 0.8567, 0.7756, 0.8567, 0.8688, 0.8439, 0.8842, 0.8439, 0.8805, 0.8648, 0.8732, 0.8773, 0.9124, 0.7383, 0.9034, 0.7383, 0.9034, 0.7175, 0.9124, 0.7175, 0.9183, 0.7287, 0.9135, 0.7646, 0.9066, 0.7496, 0.904, 0.7287, 0.9034, 0.8119, 0.9124, 0.8119, 0.9124, 0.8328, 0.9034, 0.8328, 0.9022, 0.7958, 0.9022, 0.8167, 0.8929, 0.8167, 0.8929, 0.7958, 0.892, 0.7298, 0.892, 0.709, 0.9013, 0.709, 0.9013, 0.7298, 0.892, 0.7796, 0.892, 0.7587, 0.9, 0.7587, 0.9, 0.7796, 0.8647, 0.6958, 0.8647, 0.6749, 0.8727, 0.6749, 0.8727, 0.6958, 0.8948, 0.794, 0.897, 0.8315, 0.889, 0.8336, 0.889, 0.794, 0.884, 0.7376, 0.8835, 0.6998, 0.8915, 0.6998, 0.8897, 0.7391, 0.7647, 0.6663, 0.7767, 0.6663, 0.7767, 0.8738, 0.7647, 0.8738, 0.8573, 0.7515, 0.8519, 0.7515, 0.8519, 0.7374, 0.8573, 0.7374, 0.8921, 0.7555, 0.8841, 0.7555, 0.8841, 0.7347, 0.8921, 0.7347, 0.898, 0.7608, 0.9034, 0.7608, 0.9034, 0.7985, 0.8955, 0.7955, 0.8841, 0.7982, 0.8921, 0.7982, 0.8921, 0.8191, 0.8841, 0.8191, 0.8941, 0.7639, 0.8995, 0.7639, 0.8995, 0.8016, 0.8916, 0.7986, 0.7492, 0.6539, 0.7612, 0.6539, 0.7612, 0.8614, 0.7492, 0.8614, 0.8809, 0.8, 0.8754, 0.8, 0.8754, 0.7859, 0.8809, 0.7859, 0.8677, 0.7062, 0.8597, 0.7062, 0.8597, 0.6854, 0.8677, 0.6854, 0.8834, 0.7526, 0.8888, 0.7526, 0.8914, 0.7872, 0.8834, 0.7902, 0.8886, 0.6854, 0.8967, 0.6854, 0.8967, 0.7062, 0.8886, 0.7062, 0.9102, 0.8405, 0.9048, 0.8385, 0.9045, 0.8033, 0.9125, 0.8033, 0.8929, 0.7596, 0.9084, 0.7596, 0.9039, 0.7931, 0.8966, 0.7805, 0.8738, 0.6763, 0.8827, 0.6763, 0.8827, 0.6972, 0.8738, 0.6972, 0.8848, 0.8155, 0.9002, 0.8155, 0.8958, 0.8489, 0.8885, 0.8363, 0.8702, 0.7187, 0.8613, 0.7187, 0.8613, 0.6979, 0.8702, 0.6979, 0.8943, 0.7172, 0.8938, 0.7549, 0.8881, 0.7564, 0.8864, 0.7172, 0.8933, 0.7061, 0.8928, 0.7439, 0.8871, 0.7454, 0.8853, 0.7061, 0.8796, 0.7893, 0.8723, 0.8018, 0.8679, 0.7684, 0.8833, 0.7684, 0.8818, 0.7, 0.88, 0.7393, 0.8743, 0.7377, 0.8738, 0.7, 0.897, 0.7612, 0.8916, 0.7612, 0.8916, 0.7471, 0.897, 0.7471, 0.8829, 0.7003, 0.8909, 0.7003, 0.8905, 0.7355, 0.8852, 0.7375, 0.8807, 0.7028, 0.8753, 0.7028, 0.8753, 0.6887, 0.8807, 0.6887, 0.8914, 0.7065, 0.8834, 0.7095, 0.8834, 0.6718, 0.8888, 0.6718, 0.878, 0.7478, 0.8754, 0.7686, 0.8685, 0.7837, 0.8636, 0.7478, 0.8771, 0.8023, 0.8771, 0.7814, 0.8851, 0.7814, 0.8851, 0.8023, 0.8724, 0.6746, 0.8809, 0.6746, 0.8809, 0.6941, 0.8724, 0.6941, 0.8764, 0.8063, 0.8925, 0.8063, 0.8917, 0.8257, 0.8764, 0.8204, 0.8735, 0.7165, 0.8709, 0.6957, 0.8853, 0.6957, 0.8804, 0.7316, 0.8743, 0.7418, 0.8904, 0.7418, 0.8904, 0.7559, 0.8752, 0.7612, 0.7505, 0.6491, 0.7618, 0.6491, 0.7618, 0.8567, 0.7505, 0.8567, 0.9023, 0.7454, 0.8944, 0.7424, 0.8969, 0.7078, 0.9023, 0.7078, 0.7077, 0.6491, 0.719, 0.6491, 0.719, 0.8567, 0.7077, 0.8567, 0.8892, 0.7206, 0.888, 0.7012, 0.9033, 0.7012, 0.9033, 0.7144, 0.8815, 0.7867, 0.8742, 0.7742, 0.8705, 0.7533, 0.8859, 0.7533, 0.8856, 0.7323, 0.8856, 0.7114, 0.8949, 0.7114, 0.8949, 0.7323, 0.8991, 0.7062, 0.8991, 0.7271, 0.8898, 0.7271, 0.8898, 0.7062, 0.8831, 0.7291, 0.8831, 0.7687, 0.8752, 0.7666, 0.8774, 0.7291, 0.8735, 0.7643, 0.8835, 0.7643, 0.8811, 0.7753, 0.8764, 0.782, 0.8938, 0.7108, 0.888, 0.7108, 0.888, 0.6998, 0.8938, 0.6998, 0.8845, 0.7389, 0.8814, 0.7579, 0.8769, 0.7499, 0.8752, 0.7389, 0.8945, 0.7108, 0.8945, 0.6993, 0.9, 0.6993, 0.9, 0.7108, 0.8813, 0.7092, 0.8868, 0.7092, 0.8868, 0.7212, 0.8813, 0.7212, 0.885, 0.7103, 0.885, 0.6993, 0.891, 0.6993, 0.891, 0.7103, 0.9019, 0.7734, 0.9019, 0.7624, 0.9071, 0.7624, 0.9071, 0.7734, 0.8796, 0.6979, 0.8796, 0.6868, 0.8847, 0.6868, 0.8847, 0.6979, 0.8985, 0.7314, 0.8886, 0.7342, 0.888, 0.724, 0.8985, 0.724, 0.8904, 0.8003, 0.8901, 0.7803, 0.8952, 0.7803, 0.8941, 0.8011, 0.8882, 0.7311, 0.8917, 0.7311, 0.8917, 0.7385, 0.8882, 0.7385, 0.8984, 0.7244, 0.8984, 0.7347, 0.8929, 0.7347, 0.8929, 0.7244, 0.897, 0.7691, 0.9005, 0.7691, 0.9005, 0.789, 0.8954, 0.7875, 0.8865, 0.7078, 0.8813, 0.7078, 0.8813, 0.6967, 0.8865, 0.6967, 0.8841, 0.7193, 0.8876, 0.7193, 0.8876, 0.7391, 0.8824, 0.7376, 0.8814, 0.7818, 0.8849, 0.7818, 0.8849, 0.7893, 0.8814, 0.7893, 0.8785, 0.7708, 0.8733, 0.7708, 0.8733, 0.7598, 0.8785, 0.7598, 0.8942, 0.7685, 0.8942, 0.7755, 0.885, 0.7788, 0.8842, 0.7685, 0.873, 0.7077, 0.873, 0.6973, 0.8786, 0.6973, 0.8786, 0.7077, 0.9049, 0.8112, 0.9014, 0.8102, 0.9012, 0.7916, 0.9064, 0.7916, 0.8708, 0.6951, 0.8808, 0.6951, 0.8779, 0.7128, 0.8731, 0.7062, 0.8812, 0.7018, 0.8869, 0.7018, 0.8869, 0.7128, 0.8812, 0.7128, 0.888, 0.7561, 0.898, 0.7561, 0.8951, 0.7738, 0.8904, 0.7671, 0.9059, 0.8171, 0.9001, 0.8171, 0.9001, 0.8061, 0.9059, 0.8061, 0.8946, 0.7461, 0.8943, 0.766, 0.8906, 0.7668, 0.8895, 0.7461, 0.8967, 0.7112, 0.8964, 0.7311, 0.8927, 0.7319, 0.8915, 0.7112, 0.897, 0.7467, 0.8923, 0.7533, 0.8894, 0.7356, 0.8994, 0.7356, 0.8952, 0.8025, 0.8941, 0.8233, 0.8904, 0.8225, 0.8901, 0.8025, 0.896, 0.8036, 0.9012, 0.8036, 0.9009, 0.8222, 0.8975, 0.8233, 0.8968, 0.7514, 0.8917, 0.753, 0.8917, 0.7331, 0.8952, 0.7331, 0.8979, 0.7983, 0.8962, 0.8093, 0.8917, 0.8173, 0.8886, 0.7983, 0.8842, 0.7494, 0.8787, 0.7494, 0.8787, 0.7391, 0.8842, 0.7391, 0.8842, 0.7508, 0.8842, 0.7619, 0.8791, 0.7619, 0.8791, 0.7508, 0.8712, 0.7289, 0.8817, 0.7289, 0.8811, 0.7391, 0.8712, 0.7363, 0.8811, 0.7883, 0.8794, 0.7773, 0.8888, 0.7773, 0.8856, 0.7963, 0.8726, 0.7447, 0.883, 0.7447, 0.883, 0.7522, 0.8731, 0.755, 0.8709, 0.7863, 0.8744, 0.7863, 0.8744, 0.7937, 0.8709, 0.7937, 0.8994, 0.7759, 0.8942, 0.7743, 0.8959, 0.756, 0.8994, 0.756, 0.8852, 0.7734, 0.8887, 0.7734, 0.8887, 0.7808, 0.8852, 0.7808, 0.8819, 0.7245, 0.8812, 0.7142, 0.8911, 0.7142, 0.8911, 0.7212, 0.894, 0.7893, 0.8893, 0.7827, 0.8869, 0.7717, 0.897, 0.7717, 0.885, 0.7494, 0.885, 0.7384, 0.891, 0.7384, 0.891, 0.7494, 0.891, 0.7244, 0.8854, 0.7244, 0.8854, 0.7124, 0.891, 0.7124, 0.8855, 0.7998, 0.8855, 0.8207, 0.8804, 0.8196, 0.8818, 0.7998, 0.7899, 0.6491, 0.8019, 0.6491, 0.8019, 0.8567, 0.7899, 0.8567, 0.7346, 0.8567, 0.7234, 0.8567, 0.7234, 0.6491, 0.7346, 0.6491, 0.7369, 0.6491, 0.7482, 0.6491, 0.7482, 0.8567, 0.7369, 0.8567, 0.7922, 0.6539, 0.8042, 0.6539, 0.8042, 0.8614, 0.7922, 0.8614])
me_cube_001.materials.append(mat_material_001)
me_cube_001.use_remesh_preserve_volume = False
me_cube_001.use_remesh_preserve_attributes = False
me_cube_001.use_mirror_vertex_groups = False
me_cube_001.update()

# ---- objects
ob_cube = bpy.data.objects.new('Cube', me_cube_001)

# ---- transforms, parenting, visibility, modifiers, constraints
ob_cube.location = (0.009253, -0.004404, -0.02057)
ob_cube.lineart.crease_threshold = 0.0

# ---- collection membership
col_collection.objects.link(ob_cube)

# ---- scene / render settings (as saved in the file)
scene.frame_start = 1; scene.frame_end = 250; scene.frame_set(1)
scene.render.engine = 'BLENDER_EEVEE_NEXT'
scene.cycles.use_denoising = False
scene.cycles.samples = 128
scene.cycles.sampling_pattern = 'TABULATED_SOBOL'
scene.cycles.use_adaptive_sampling = False
scene.cycles.use_light_tree = False
scene.view_settings.view_transform = 'Filmic'
bpy.context.view_layer.update()

# ---- added for rendering (the .blend has no active camera and no usable light): camera, sun
cam_auto = bpy.data.cameras.new('AutoCamera')
cam_auto.lens = 50.0
cam_auto.sensor_width = 36.0
cam_auto.clip_end = 1000.0
ob_auto_camera = bpy.data.objects.new('AutoCamera', cam_auto)
scene.collection.objects.link(ob_auto_camera)
ob_auto_camera.location = (4.41077, -6.11478, 3.76983)
ob_auto_camera.rotation_euler = (1.09748, -7.21219e-08, 0.694738)
scene.camera = ob_auto_camera
light_auto_sun = bpy.data.lights.new('AutoSun', 'SUN')
light_auto_sun.energy = 3.0
light_auto_sun.angle = 0.0523599
ob_auto_sun = bpy.data.objects.new('AutoSun', light_auto_sun)
scene.collection.objects.link(ob_auto_sun)
ob_auto_sun.rotation_euler = (0.872665, 0.174533, 0.523599)
bpy.context.view_layer.update()

